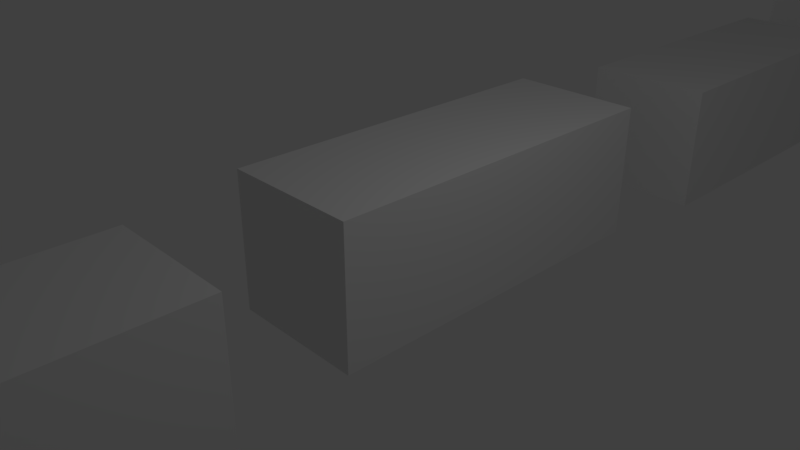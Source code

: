 # Source: LINKING.blend  (saved by Blender 2.79.0; exported with 4.5.12 LTS)
import bpy
from mathutils import Matrix  # noqa: F401  (used for matrix-valued properties, if any)

bpy.ops.wm.read_factory_settings(use_empty=True)
scene = bpy.context.scene
scene.name = 'Scene'

# ---- collections
col_collection_1 = bpy.data.collections.new('Collection 1'); scene.collection.children.link(col_collection_1)

# ---- materials (node trees are filled in below, after node groups)
mat_material = bpy.data.materials.new('Material')
mat_material.alpha_threshold = 0.0
mat_material.use_transparent_shadow = False
mat_material.roughness = 0.5
mat_material.line_color = (0.0, 0.0, 0.0, 1.0)

# ---- material node trees

# ---- world
world_world = bpy.data.worlds.new('World'); scene.world = world_world
world_world.color = (0.05088, 0.05088, 0.05088)
world_world.use_sun_shadow = False
world_world.sun_shadow_jitter_overblur = 0.0
world_world.cycles.sampling_method = 'MANUAL'

# ---- cameras
cam_camera = bpy.data.cameras.new('Camera')
cam_camera.clip_end = 100.0
cam_camera.lens = 35.0
cam_camera.sensor_width = 32.0
cam_camera.sensor_height = 18.0
cam_camera.ortho_scale = 7.314
cam_camera.dof.focus_distance = 0.0
cam_camera.dof.aperture_fstop = 128.0

# ---- lights
light_lamp = bpy.data.lights.new('Lamp', 'POINT')
light_lamp.transmission_factor = 0.0
light_lamp.cutoff_distance = 30.0
light_lamp.energy = 100.0
light_lamp.shadow_buffer_clip_start = 1.001
light_lamp.shadow_soft_size = 0.1
light_lamp.shadow_maximum_resolution = 0.006
light_lamp.use_absolute_resolution = True

# ---- meshes
me_cube_003 = bpy.data.meshes.new('Cube.003')
me_cube_003.from_pydata([(1.0, 0.0, -1.0), (1.0, -5.407, -1.0), (-1.0, -5.407, -1.0), (-1.0, 4.172e-07, -1.0), (1.0, -4.768e-07, 1.0), (1.0, -5.407, 1.0), (-1.0, -5.407, 1.0), (-1.0, 5.96e-08, 1.0)], [], [(0, 1, 2, 3), (4, 7, 6, 5), (0, 4, 5, 1), (1, 5, 6, 2), (2, 6, 7, 3), (4, 0, 3, 7)])
me_cube_003.materials.append(mat_material)
me_cube_003.use_remesh_preserve_volume = False
me_cube_003.use_remesh_preserve_attributes = False
me_cube_003.use_mirror_vertex_groups = False
me_cube_003.update()
me_cube_002 = bpy.data.meshes.new('Cube.002')
me_cube_002.from_pydata([(1.0, 0.0, -1.0), (1.0, -5.407, -1.0), (-1.0, -5.407, -1.0), (-1.0, 4.172e-07, -1.0), (1.0, -4.768e-07, 1.0), (1.0, -5.407, 1.0), (-1.0, -5.407, 1.0), (-1.0, 5.96e-08, 1.0)], [], [(0, 1, 2, 3), (4, 7, 6, 5), (0, 4, 5, 1), (1, 5, 6, 2), (2, 6, 7, 3), (4, 0, 3, 7)])
me_cube_002.materials.append(mat_material)
me_cube_002.use_remesh_preserve_volume = False
me_cube_002.use_remesh_preserve_attributes = False
me_cube_002.use_mirror_vertex_groups = False
me_cube_002.update()
me_cube_001 = bpy.data.meshes.new('Cube.001')
me_cube_001.from_pydata([(1.0, 0.0, -1.0), (1.0, -5.407, -1.0), (-1.0, -5.407, -1.0), (-1.0, 4.172e-07, -1.0), (1.0, -4.768e-07, 1.0), (1.0, -5.407, 1.0), (-1.0, -5.407, 1.0), (-1.0, 5.96e-08, 1.0)], [], [(0, 1, 2, 3), (4, 7, 6, 5), (0, 4, 5, 1), (1, 5, 6, 2), (2, 6, 7, 3), (4, 0, 3, 7)])
me_cube_001.materials.append(mat_material)
me_cube_001.use_remesh_preserve_volume = False
me_cube_001.use_remesh_preserve_attributes = False
me_cube_001.use_mirror_vertex_groups = False
me_cube_001.update()
me_cube = bpy.data.meshes.new('Cube')
me_cube.from_pydata([(1.0, 0.0, -1.0), (1.0, -5.407, -1.0), (-1.0, -5.407, -1.0), (-1.0, 4.172e-07, -1.0), (1.0, -4.768e-07, 1.0), (1.0, -5.407, 1.0), (-1.0, -5.407, 1.0), (-1.0, 5.96e-08, 1.0)], [], [(0, 1, 2, 3), (4, 7, 6, 5), (0, 4, 5, 1), (1, 5, 6, 2), (2, 6, 7, 3), (4, 0, 3, 7)])
me_cube.materials.append(mat_material)
me_cube.use_remesh_preserve_volume = False
me_cube.use_remesh_preserve_attributes = False
me_cube.use_mirror_vertex_groups = False
me_cube.update()

# ---- objects
ob_cube_003 = bpy.data.objects.new('Cube.003', me_cube_003)
ob_cube_002 = bpy.data.objects.new('Cube.002', me_cube_002)
ob_cube_001 = bpy.data.objects.new('Cube.001', me_cube_001)
ob_cube = bpy.data.objects.new('Cube', me_cube)
ob_lamp = bpy.data.objects.new('Lamp', light_lamp)
ob_camera = bpy.data.objects.new('Camera', cam_camera)

# ---- transforms, parenting, visibility, modifiers, constraints
ob_cube_003.location = (2.235e-07, 18.08, 0.0)
ob_cube_003.rotation_euler = (-0.1429, -0.0, 0.0)
ob_cube_003.lock_rotations_4d = False
ob_cube_003.empty_display_type = 'ARROWS'
ob_cube_003.lineart.crease_threshold = 0.0
ob_cube_002.location = (2.235e-07, 11.66, 0.0)
ob_cube_002.lock_rotations_4d = False
ob_cube_002.empty_display_type = 'ARROWS'
ob_cube_002.lineart.crease_threshold = 0.0
ob_cube_001.location = (2.235e-07, 4.182, 0.232)
ob_cube_001.lock_rotations_4d = False
ob_cube_001.empty_display_type = 'ARROWS'
ob_cube_001.lineart.crease_threshold = 0.0
ob_cube.location = (2.235e-07, -2.765, 0.0)
ob_cube.lock_rotations_4d = False
ob_cube.empty_display_type = 'ARROWS'
ob_cube.lineart.crease_threshold = 0.0
ob_lamp.location = (4.076, 1.005, 5.904)
ob_lamp.rotation_euler = (0.6503, 0.05522, 1.866)
ob_lamp.lock_rotations_4d = False
ob_lamp.empty_display_type = 'ARROWS'
ob_lamp.color = (0.0, 0.0, 0.0, 0.0)
ob_lamp.lineart.crease_threshold = 0.0
ob_camera.location = (7.481, -6.508, 5.344)
ob_camera.rotation_euler = (1.109, 0.0, 0.8149)
ob_camera.lock_rotations_4d = False
ob_camera.empty_display_type = 'ARROWS'
ob_camera.color = (0.0, 0.0, 0.0, 0.0)
ob_camera.display_type = 'WIRE'
ob_camera.lineart.crease_threshold = 0.0

# ---- collection membership
col_collection_1.objects.link(ob_cube_003)
col_collection_1.objects.link(ob_cube_002)
col_collection_1.objects.link(ob_cube_001)
col_collection_1.objects.link(ob_cube)
col_collection_1.objects.link(ob_lamp)
col_collection_1.objects.link(ob_camera)

# ---- scene / render settings (as saved in the file)
scene.camera = ob_camera
scene.frame_start = 1; scene.frame_end = 250; scene.frame_set(1)
scene.render.engine = 'BLENDER_EEVEE_NEXT'
scene.render.resolution_percentage = 50
scene.render.dither_intensity = 0.0
scene.cycles.use_denoising = False
scene.cycles.samples = 128
scene.cycles.sampling_pattern = 'TABULATED_SOBOL'
scene.cycles.use_adaptive_sampling = False
scene.cycles.use_light_tree = False
scene.cycles.blur_glossy = 0.0
scene.cycles.sample_clamp_indirect = 0.0
scene.view_settings.view_transform = 'Standard'
bpy.context.view_layer.update()
